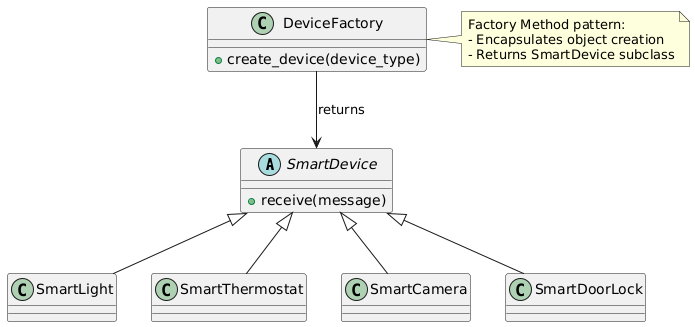

The diagram above was rendered by PlantUML. Its source (embedded in the PNG):
@startuml
abstract class SmartDevice {
    +receive(message)
}

class SmartLight
class SmartThermostat
class SmartCamera
class SmartDoorLock

SmartDevice <|-- SmartLight
SmartDevice <|-- SmartThermostat
SmartDevice <|-- SmartCamera
SmartDevice <|-- SmartDoorLock

class DeviceFactory {
    +create_device(device_type)
}

DeviceFactory --> SmartDevice : returns

note right of DeviceFactory
Factory Method pattern:
- Encapsulates object creation
- Returns SmartDevice subclass
end note
@enduml